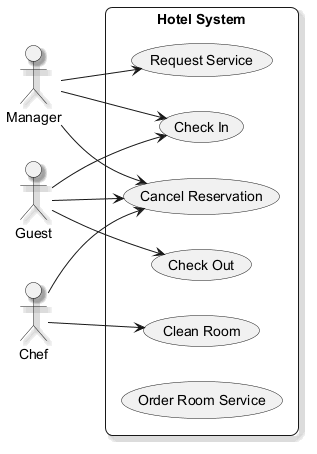

The diagram above was rendered by PlantUML. Its source (embedded in the PNG):
@startuml
skinparam backgroundColor #FFFFFF
skinparam roundCorner 15
skinparam shadowing true
left to right direction
actor "Manager" as M
actor "Chef" as C
actor "Guest" as G
rectangle "Hotel System" {
  usecase "Cancel Reservation" as UC_CancelReservation
  usecase "Clean Room" as UC_CleanRoom
  usecase "Check Out" as UC_CheckOut
  usecase "Request Service" as UC_RequestService
  usecase "Check In" as UC_CheckIn
  usecase "Order Room Service" as UC_OrderRoomService
}
M --> UC_RequestService
M --> UC_CancelReservation
M --> UC_CheckIn
C --> UC_CancelReservation
C --> UC_CleanRoom
G --> UC_CheckIn
G --> UC_CancelReservation
G --> UC_CheckOut
@enduml